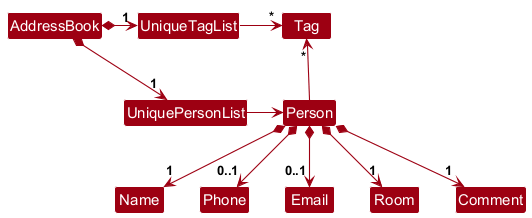

The diagram above was rendered by PlantUML. Its source (embedded in the PNG):
@startuml
!include style.puml
skinparam arrowThickness 1.1
skinparam arrowColor MODEL_COLOR
skinparam classBackgroundColor MODEL_COLOR

AddressBook *-right-> "1" UniquePersonList
AddressBook *-right-> "1" UniqueTagList
UniqueTagList -[hidden]down- UniquePersonList
UniqueTagList -[hidden]down- UniquePersonList

UniqueTagList -right-> "*" Tag
UniquePersonList -right-> Person

Person -up-> "*" Tag

Person *--> "1" Name
Person *--> "0..1" Phone
Person *--> "0..1" Email
Person *--> "1" Room
Person *--> "1" Comment

@enduml